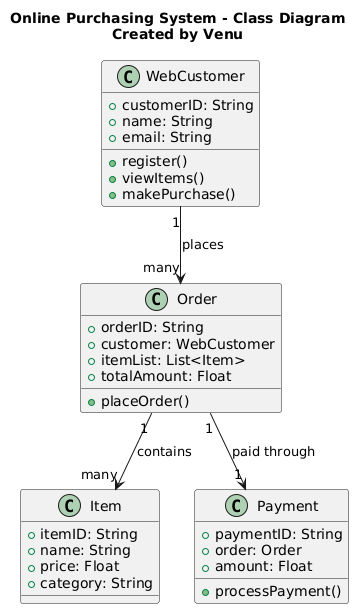

The diagram above was rendered by PlantUML. Its source (embedded in the PNG):
@startuml
title Online Purchasing System - Class Diagram\nCreated by Venu

class WebCustomer {
  +customerID: String
  +name: String
  +email: String
  +register()
  +viewItems()
  +makePurchase()
}

class Item {
  +itemID: String
  +name: String
  +price: Float
  +category: String
}

class Order {
  +orderID: String
  +customer: WebCustomer
  +itemList: List<Item>
  +totalAmount: Float
  +placeOrder()
}

class Payment {
  +paymentID: String
  +order: Order
  +amount: Float
  +processPayment()
}

WebCustomer "1" --> "many" Order : "places"
Order "1" --> "many" Item : "contains"
Order "1" --> "1" Payment : "paid through"
@enduml